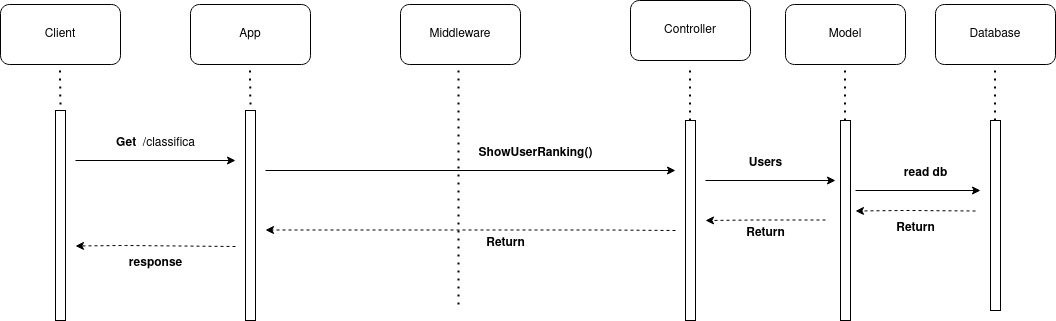

The diagram above was exported from draw.io. Its source (the exported page's mxGraphModel, read from the mxfile embedded in the PNG):
<mxGraphModel dx="1422" dy="818" grid="1" gridSize="10" guides="1" tooltips="1" connect="1" arrows="1" fold="1" page="1" pageScale="1" pageWidth="1169" pageHeight="827" math="0" shadow="0">
  <root>
    <mxCell id="0" />
    <mxCell id="1" parent="0" />
    <mxCell id="elvyj-m38UlhrBr2s8Li-1" value="Client" style="rounded=1;whiteSpace=wrap;html=1;" vertex="1" parent="1">
      <mxGeometry x="95" y="414" width="120" height="60" as="geometry" />
    </mxCell>
    <mxCell id="elvyj-m38UlhrBr2s8Li-2" value="App" style="rounded=1;whiteSpace=wrap;html=1;" vertex="1" parent="1">
      <mxGeometry x="285" y="414" width="120" height="60" as="geometry" />
    </mxCell>
    <mxCell id="elvyj-m38UlhrBr2s8Li-3" value="Middleware" style="rounded=1;whiteSpace=wrap;html=1;" vertex="1" parent="1">
      <mxGeometry x="495" y="414" width="120" height="60" as="geometry" />
    </mxCell>
    <mxCell id="elvyj-m38UlhrBr2s8Li-4" value="Controller" style="rounded=1;whiteSpace=wrap;html=1;" vertex="1" parent="1">
      <mxGeometry x="725" y="410" width="120" height="60" as="geometry" />
    </mxCell>
    <mxCell id="elvyj-m38UlhrBr2s8Li-5" value="Database" style="rounded=1;whiteSpace=wrap;html=1;" vertex="1" parent="1">
      <mxGeometry x="1030" y="414" width="120" height="60" as="geometry" />
    </mxCell>
    <mxCell id="elvyj-m38UlhrBr2s8Li-6" value="" style="rounded=0;whiteSpace=wrap;html=1;" vertex="1" parent="1">
      <mxGeometry x="150" y="520" width="10" height="210" as="geometry" />
    </mxCell>
    <mxCell id="elvyj-m38UlhrBr2s8Li-7" value="" style="rounded=0;whiteSpace=wrap;html=1;" vertex="1" parent="1">
      <mxGeometry x="340" y="520" width="10" height="210" as="geometry" />
    </mxCell>
    <mxCell id="elvyj-m38UlhrBr2s8Li-8" value="" style="rounded=0;whiteSpace=wrap;html=1;" vertex="1" parent="1">
      <mxGeometry x="780" y="530" width="10" height="200" as="geometry" />
    </mxCell>
    <mxCell id="elvyj-m38UlhrBr2s8Li-9" value="" style="rounded=0;whiteSpace=wrap;html=1;" vertex="1" parent="1">
      <mxGeometry x="1085" y="530" width="10" height="190" as="geometry" />
    </mxCell>
    <mxCell id="elvyj-m38UlhrBr2s8Li-11" value="" style="endArrow=classic;html=1;rounded=0;" edge="1" parent="1">
      <mxGeometry width="50" height="50" relative="1" as="geometry">
        <mxPoint x="170" y="570" as="sourcePoint" />
        <mxPoint x="330" y="570" as="targetPoint" />
      </mxGeometry>
    </mxCell>
    <mxCell id="elvyj-m38UlhrBr2s8Li-13" value="&lt;div&gt;&lt;font style=&quot;font-size: 12px;&quot;&gt;Get&lt;/font&gt; &lt;span style=&quot;font-weight: normal;&quot;&gt;&lt;font style=&quot;font-size: 12px;&quot;&gt;/classifica&lt;/font&gt;&lt;/span&gt;&lt;/div&gt;" style="text;strokeColor=none;fillColor=none;html=1;fontSize=24;fontStyle=1;verticalAlign=middle;align=center;" vertex="1" parent="1">
      <mxGeometry x="200" y="530" width="100" height="40" as="geometry" />
    </mxCell>
    <mxCell id="elvyj-m38UlhrBr2s8Li-31" value="Model" style="rounded=1;whiteSpace=wrap;html=1;" vertex="1" parent="1">
      <mxGeometry x="880" y="414" width="120" height="60" as="geometry" />
    </mxCell>
    <mxCell id="elvyj-m38UlhrBr2s8Li-32" value="" style="endArrow=classic;html=1;rounded=0;" edge="1" parent="1">
      <mxGeometry width="50" height="50" relative="1" as="geometry">
        <mxPoint x="360" y="580" as="sourcePoint" />
        <mxPoint x="770" y="580" as="targetPoint" />
      </mxGeometry>
    </mxCell>
    <mxCell id="elvyj-m38UlhrBr2s8Li-33" value="&lt;font style=&quot;font-size: 12px;&quot;&gt;ShowUserRanking()&lt;/font&gt;" style="text;strokeColor=none;fillColor=none;html=1;fontSize=24;fontStyle=1;verticalAlign=middle;align=center;" vertex="1" parent="1">
      <mxGeometry x="580" y="540" width="100" height="40" as="geometry" />
    </mxCell>
    <mxCell id="elvyj-m38UlhrBr2s8Li-35" value="" style="rounded=0;whiteSpace=wrap;html=1;" vertex="1" parent="1">
      <mxGeometry x="935" y="530" width="10" height="200" as="geometry" />
    </mxCell>
    <mxCell id="elvyj-m38UlhrBr2s8Li-36" value="" style="endArrow=classic;html=1;rounded=0;" edge="1" parent="1">
      <mxGeometry width="50" height="50" relative="1" as="geometry">
        <mxPoint x="800" y="590" as="sourcePoint" />
        <mxPoint x="930" y="590" as="targetPoint" />
      </mxGeometry>
    </mxCell>
    <mxCell id="elvyj-m38UlhrBr2s8Li-37" value="&lt;font style=&quot;font-size: 12px;&quot;&gt;Users&lt;br&gt;&lt;/font&gt;" style="text;strokeColor=none;fillColor=none;html=1;fontSize=24;fontStyle=1;verticalAlign=middle;align=center;" vertex="1" parent="1">
      <mxGeometry x="810" y="550" width="100" height="40" as="geometry" />
    </mxCell>
    <mxCell id="elvyj-m38UlhrBr2s8Li-39" value="" style="endArrow=classic;html=1;rounded=0;" edge="1" parent="1">
      <mxGeometry width="50" height="50" relative="1" as="geometry">
        <mxPoint x="950" y="600" as="sourcePoint" />
        <mxPoint x="1075" y="600" as="targetPoint" />
      </mxGeometry>
    </mxCell>
    <mxCell id="elvyj-m38UlhrBr2s8Li-40" value="&lt;div&gt;&lt;font style=&quot;font-size: 12px;&quot;&gt;read db&lt;/font&gt;&lt;/div&gt;" style="text;strokeColor=none;fillColor=none;html=1;fontSize=24;fontStyle=1;verticalAlign=middle;align=center;" vertex="1" parent="1">
      <mxGeometry x="970" y="560" width="100" height="40" as="geometry" />
    </mxCell>
    <mxCell id="elvyj-m38UlhrBr2s8Li-41" value="" style="endArrow=classic;html=1;rounded=0;dashed=1;" edge="1" parent="1">
      <mxGeometry width="50" height="50" relative="1" as="geometry">
        <mxPoint x="1070" y="620.5" as="sourcePoint" />
        <mxPoint x="950" y="620.5" as="targetPoint" />
        <Array as="points">
          <mxPoint x="1000" y="620" />
        </Array>
      </mxGeometry>
    </mxCell>
    <mxCell id="elvyj-m38UlhrBr2s8Li-42" value="" style="endArrow=classic;html=1;rounded=0;dashed=1;" edge="1" parent="1">
      <mxGeometry width="50" height="50" relative="1" as="geometry">
        <mxPoint x="920" y="629.5" as="sourcePoint" />
        <mxPoint x="800" y="630" as="targetPoint" />
        <Array as="points">
          <mxPoint x="850" y="629.5" />
        </Array>
      </mxGeometry>
    </mxCell>
    <mxCell id="elvyj-m38UlhrBr2s8Li-43" value="" style="endArrow=classic;html=1;rounded=0;dashed=1;" edge="1" parent="1">
      <mxGeometry width="50" height="50" relative="1" as="geometry">
        <mxPoint x="770" y="640" as="sourcePoint" />
        <mxPoint x="360" y="639.5" as="targetPoint" />
        <Array as="points">
          <mxPoint x="700" y="639.5" />
        </Array>
      </mxGeometry>
    </mxCell>
    <mxCell id="elvyj-m38UlhrBr2s8Li-44" value="" style="endArrow=classic;html=1;rounded=0;dashed=1;" edge="1" parent="1">
      <mxGeometry width="50" height="50" relative="1" as="geometry">
        <mxPoint x="330" y="656" as="sourcePoint" />
        <mxPoint x="170" y="655.5" as="targetPoint" />
        <Array as="points">
          <mxPoint x="220" y="655" />
        </Array>
      </mxGeometry>
    </mxCell>
    <mxCell id="elvyj-m38UlhrBr2s8Li-45" value="&lt;font style=&quot;font-size: 12px;&quot;&gt;Return&lt;/font&gt;" style="text;strokeColor=none;fillColor=none;html=1;fontSize=24;fontStyle=1;verticalAlign=middle;align=center;" vertex="1" parent="1">
      <mxGeometry x="810" y="620" width="100" height="40" as="geometry" />
    </mxCell>
    <mxCell id="elvyj-m38UlhrBr2s8Li-46" value="&lt;font style=&quot;font-size: 12px;&quot;&gt;Return&lt;/font&gt;" style="text;strokeColor=none;fillColor=none;html=1;fontSize=24;fontStyle=1;verticalAlign=middle;align=center;" vertex="1" parent="1">
      <mxGeometry x="960" y="615" width="100" height="40" as="geometry" />
    </mxCell>
    <mxCell id="elvyj-m38UlhrBr2s8Li-48" value="&lt;font style=&quot;font-size: 12px;&quot;&gt;Return&lt;/font&gt;" style="text;strokeColor=none;fillColor=none;html=1;fontSize=24;fontStyle=1;verticalAlign=middle;align=center;" vertex="1" parent="1">
      <mxGeometry x="550" y="630" width="100" height="40" as="geometry" />
    </mxCell>
    <mxCell id="elvyj-m38UlhrBr2s8Li-50" value="&lt;font style=&quot;font-size: 12px;&quot;&gt;response&lt;/font&gt;" style="text;strokeColor=none;fillColor=none;html=1;fontSize=24;fontStyle=1;verticalAlign=middle;align=center;" vertex="1" parent="1">
      <mxGeometry x="200" y="650" width="100" height="40" as="geometry" />
    </mxCell>
    <mxCell id="elvyj-m38UlhrBr2s8Li-54" value="" style="endArrow=none;dashed=1;html=1;dashPattern=1 3;strokeWidth=2;rounded=0;" edge="1" parent="1">
      <mxGeometry width="50" height="50" relative="1" as="geometry">
        <mxPoint x="553" y="480" as="sourcePoint" />
        <mxPoint x="553" y="720" as="targetPoint" />
      </mxGeometry>
    </mxCell>
    <mxCell id="elvyj-m38UlhrBr2s8Li-61" value="" style="endArrow=none;dashed=1;html=1;dashPattern=1 3;strokeWidth=2;rounded=0;" edge="1" parent="1">
      <mxGeometry width="50" height="50" relative="1" as="geometry">
        <mxPoint x="784.5" y="480" as="sourcePoint" />
        <mxPoint x="784.5" y="530" as="targetPoint" />
      </mxGeometry>
    </mxCell>
    <mxCell id="elvyj-m38UlhrBr2s8Li-62" value="" style="endArrow=none;dashed=1;html=1;dashPattern=1 3;strokeWidth=2;rounded=0;" edge="1" parent="1">
      <mxGeometry width="50" height="50" relative="1" as="geometry">
        <mxPoint x="939.5" y="480" as="sourcePoint" />
        <mxPoint x="939.5" y="530" as="targetPoint" />
      </mxGeometry>
    </mxCell>
    <mxCell id="elvyj-m38UlhrBr2s8Li-63" value="" style="endArrow=none;dashed=1;html=1;dashPattern=1 3;strokeWidth=2;rounded=0;" edge="1" parent="1">
      <mxGeometry width="50" height="50" relative="1" as="geometry">
        <mxPoint x="1089.5" y="480" as="sourcePoint" />
        <mxPoint x="1089.5" y="530" as="targetPoint" />
      </mxGeometry>
    </mxCell>
    <mxCell id="elvyj-m38UlhrBr2s8Li-67" value="" style="endArrow=none;dashed=1;html=1;dashPattern=1 3;strokeWidth=2;rounded=0;" edge="1" parent="1">
      <mxGeometry width="50" height="50" relative="1" as="geometry">
        <mxPoint x="344.5" y="480" as="sourcePoint" />
        <mxPoint x="345" y="520" as="targetPoint" />
      </mxGeometry>
    </mxCell>
    <mxCell id="elvyj-m38UlhrBr2s8Li-68" value="" style="endArrow=none;dashed=1;html=1;dashPattern=1 3;strokeWidth=2;rounded=0;" edge="1" parent="1">
      <mxGeometry width="50" height="50" relative="1" as="geometry">
        <mxPoint x="154.5" y="480" as="sourcePoint" />
        <mxPoint x="155" y="520" as="targetPoint" />
      </mxGeometry>
    </mxCell>
  </root>
</mxGraphModel>